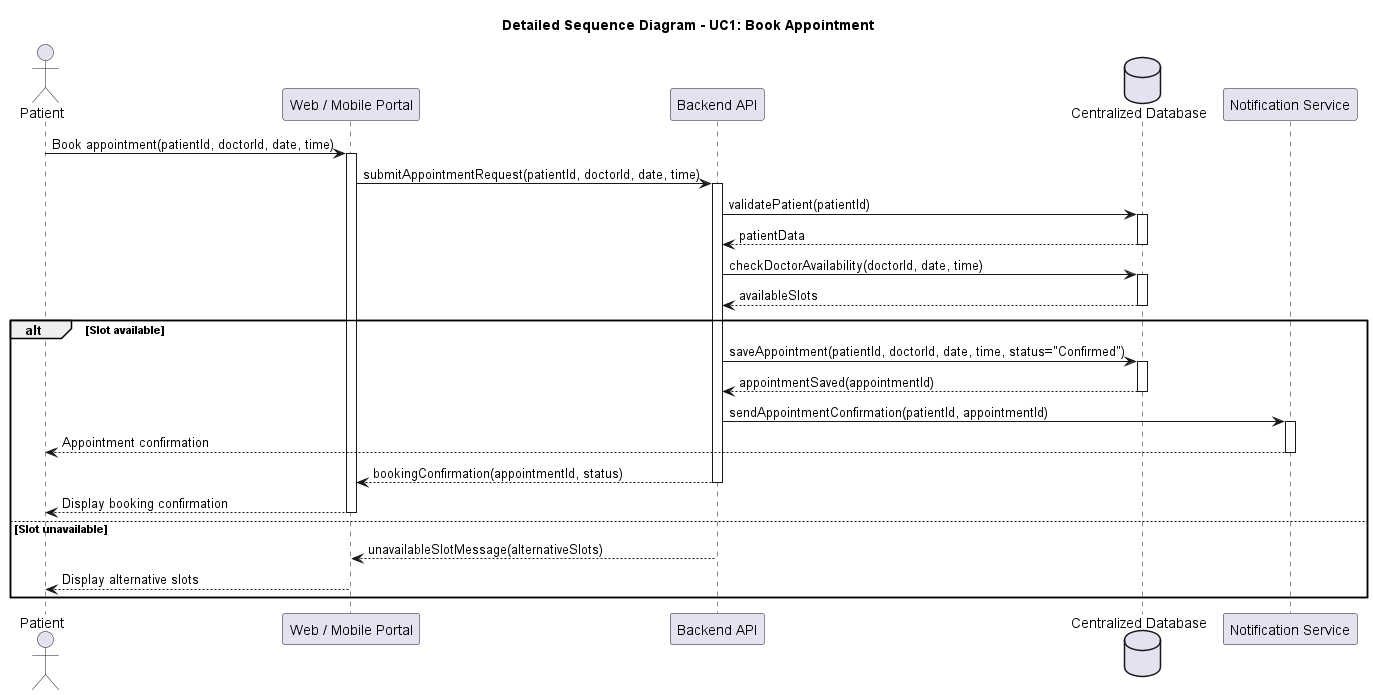

The diagram above was rendered by PlantUML. Its source (embedded in the PNG):
@startuml
title Detailed Sequence Diagram - UC1: Book Appointment

actor Patient as patient
participant "Web / Mobile Portal" as portal
participant "Backend API" as api
database "Centralized Database" as db
participant "Notification Service" as notif

patient -> portal : Book appointment(patientId, doctorId, date, time)
activate portal

portal -> api : submitAppointmentRequest(patientId, doctorId, date, time)
activate api

api -> db : validatePatient(patientId)
activate db
db --> api : patientData
deactivate db

api -> db : checkDoctorAvailability(doctorId, date, time)
activate db
db --> api : availableSlots
deactivate db

alt Slot available
    api -> db : saveAppointment(patientId, doctorId, date, time, status="Confirmed")
    activate db
    db --> api : appointmentSaved(appointmentId)
    deactivate db

    api -> notif : sendAppointmentConfirmation(patientId, appointmentId)
    activate notif
    notif --> patient : Appointment confirmation
    deactivate notif

    api --> portal : bookingConfirmation(appointmentId, status)
    deactivate api

    portal --> patient : Display booking confirmation
    deactivate portal

else Slot unavailable
    api --> portal : unavailableSlotMessage(alternativeSlots)
    deactivate api

    portal --> patient : Display alternative slots
    deactivate portal
end

@enduml